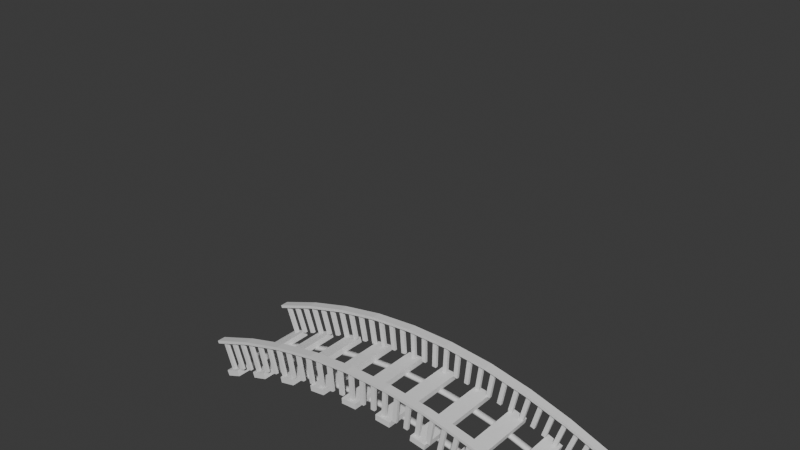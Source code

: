 # Source: Bridge.blend  (saved by Blender 4.0.36; exported with 4.5.12 LTS)
import bpy
from mathutils import Matrix  # noqa: F401  (used for matrix-valued properties, if any)

bpy.ops.wm.read_factory_settings(use_empty=True)
scene = bpy.context.scene
scene.name = 'Scene'

# ---- collections
col_collection = bpy.data.collections.new('Collection'); scene.collection.children.link(col_collection)
col_collection_2 = bpy.data.collections.new('Collection 2'); scene.collection.children.link(col_collection_2)

# ---- node groups
ng_bridge = bpy.data.node_groups.new('Bridge', 'GeometryNodeTree')
_s = ng_bridge.interface.new_socket(name='Geometry', in_out='OUTPUT', socket_type='NodeSocketGeometry')
_s = ng_bridge.interface.new_socket(name='Instances', in_out='OUTPUT', socket_type='NodeSocketGeometry')
_s = ng_bridge.interface.new_socket(name='Geometry', in_out='INPUT', socket_type='NodeSocketGeometry')
_s = ng_bridge.interface.new_socket(name='Bridge Length', in_out='INPUT', socket_type='NodeSocketFloat')
_s.default_value = 120.0
_s.min_value = 1.0
_s.max_value = 1e+04
_s = ng_bridge.interface.new_socket(name='Bridge Height', in_out='INPUT', socket_type='NodeSocketFloat')
_s.default_value = 50.0
_s.min_value = -1e+04
_s.max_value = 1e+04
_s = ng_bridge.interface.new_socket(name='Bridge_Width', in_out='INPUT', socket_type='NodeSocketFloat')
_s.default_value = 30.0
_s.min_value = -1e+04
_s.max_value = 1e+04
_s = ng_bridge.interface.new_socket(name='Length of Planks', in_out='INPUT', socket_type='NodeSocketFloat')
_s.subtype = 'DISTANCE'
_s.default_value = 11.0
_s.min_value = 0.001
_s = ng_bridge.interface.new_socket(name='Number of Pillers', in_out='INPUT', socket_type='NodeSocketInt')
_s.default_value = 30
_s.min_value = 2
_s.max_value = 100000
_s = ng_bridge.interface.new_socket(name='Height of Planks', in_out='INPUT', socket_type='NodeSocketFloat')
_s.default_value = 40.0
_s.min_value = -1e+04
_s.max_value = 1e+04
_s = ng_bridge.interface.new_socket(name='Height of Piller', in_out='INPUT', socket_type='NodeSocketFloat')
_s.default_value = 20.0
_s.min_value = -1e+04
_s.max_value = 1e+04
_s = ng_bridge.interface.new_socket(name='Piller Y', in_out='INPUT', socket_type='NodeSocketFloat')
_s.default_value = 3.0
_s.min_value = -1e+04
_s.max_value = 1e+04
_s = ng_bridge.interface.new_socket(name='Piller X', in_out='INPUT', socket_type='NodeSocketFloat')
_s.default_value = 2.0
_s.min_value = -1e+04
_s.max_value = 1e+04
_s = ng_bridge.interface.new_socket(name='Handle Width', in_out='INPUT', socket_type='NodeSocketFloat')
_s.subtype = 'DISTANCE'
_s.default_value = 6.0
_s.min_value = 0.0
_s = ng_bridge.interface.new_socket(name='Handle Height', in_out='INPUT', socket_type='NodeSocketFloat')
_s.subtype = 'DISTANCE'
_s.default_value = 2.0
_s.min_value = 0.0
_s = ng_bridge.interface.new_socket(name='Support Width', in_out='INPUT', socket_type='NodeSocketFloat')
_s.subtype = 'DISTANCE'
_s.default_value = 4.0
_s.min_value = 0.0
_s = ng_bridge.interface.new_socket(name='Support_Height', in_out='INPUT', socket_type='NodeSocketFloat')
_s.subtype = 'DISTANCE'
_s.default_value = 2.0
_s.min_value = 0.0
ng_bridge.is_modifier = True
_N = ng_bridge.nodes; _L = ng_bridge.links
n0 = _N.new('NodeFrame'); n0.name = 'Frame.004'; n0.location = (65, -480)
n0.label = 'Planks Instance'
n0.width = 654
n1 = _N.new('NodeFrame'); n1.name = 'Frame.001'; n1.location = (-1366, 1035)
n1.label = 'Right_Side'
n1.width = 1231
n2 = _N.new('NodeFrame'); n2.name = 'Frame'; n2.location = (-1337, 420)
n2.label = 'Left_Side'
n2.width = 1146
n3 = _N.new('NodeFrame'); n3.name = 'Frame.002'; n3.location = (-1368, -210)
n3.label = 'MID'
n3.width = 1212
n4 = _N.new('NodeFrame'); n4.name = 'Frame.005'; n4.location = (641, 559)
n4.label = 'Pillers'
n4.width = 1511
n5 = _N.new('NodeFrame'); n5.name = 'Frame.007'; n5.location = (455, 2094)
n5.label = 'EndPoint Extention'
n5.width = 1014
n6 = _N.new('NodeFrame'); n6.name = 'Frame.008'; n6.location = (985, 3163)
n6.label = 'EndPoint Extention'
n6.width = 1109
n7 = _N.new('NodeFrame'); n7.name = 'Frame.003'; n7.location = (-634, -880)
n7.label = 'Wood Plank'
n7.width = 953
n8 = _N.new('NodeFrame'); n8.name = 'Frame.006'; n8.location = (800, -415)
n8.label = 'Plank Noise'
n8.width = 1495
n9 = _N.new('GeometryNodeCurveToPoints'); n9.name = 'Curve to Points'; n9.location = (30, -66)
n10 = _N.new('GeometryNodeInstanceOnPoints'); n10.name = 'Instance on Points'; n10.location = (300, -40)
n11 = _N.new('GeometryNodeRotateInstances'); n11.name = 'Rotate Instances'; n11.location = (484, -51)
n11.inputs[2].default_value = (0.0, 1.571, 1.571)
n12 = _N.new('ShaderNodeMath'); n12.name = 'Math.002'; n12.location = (332, -409)
n12.operation = 'MULTIPLY'
n12.inputs[1].default_value = -1.0
n13 = _N.new('NodeGroupInput'); n13.name = 'Group Input.001'; n13.location = (30, -185)
n14 = _N.new('ShaderNodeMath'); n14.name = 'Math.001'; n14.location = (588, -40)
n14.operation = 'MULTIPLY'
n14.inputs[1].default_value = -1.0
n15 = _N.new('ShaderNodeCombineXYZ'); n15.name = 'Combine XYZ.004'; n15.location = (816, -98)
n16 = _N.new('ShaderNodeCombineXYZ'); n16.name = 'Combine XYZ.003'; n16.location = (639, -407)
n17 = _N.new('GeometryNodeCurveQuadraticBezier'); n17.name = 'Quadratic Bezier.001'; n17.location = (1061, -182)
n17.inputs[0].default_value = 12
n18 = _N.new('GeometryNodeCurveQuadraticBezier'); n18.name = 'Quadratic Bezier'; n18.location = (976, -165)
n18.inputs[0].default_value = 12
n19 = _N.new('ShaderNodeCombineXYZ'); n19.name = 'Combine XYZ'; n19.location = (554, -390)
n20 = _N.new('ShaderNodeMath'); n20.name = 'Math'; n20.location = (487, -40)
n20.operation = 'MULTIPLY'
n20.inputs[1].default_value = -1.0
n21 = _N.new('ShaderNodeCombineXYZ'); n21.name = 'Combine XYZ.001'; n21.location = (768, -81)
n22 = _N.new('ShaderNodeCombineXYZ'); n22.name = 'Combine XYZ.002'; n22.location = (570, -248)
n23 = _N.new('NodeGroupInput'); n23.name = 'Group Input'; n23.location = (30, -270)
n24 = _N.new('ShaderNodeCombineXYZ'); n24.name = 'Combine XYZ.008'; n24.location = (835, -96)
n25 = _N.new('ShaderNodeCombineXYZ'); n25.name = 'Combine XYZ.009'; n25.location = (583, -239)
n26 = _N.new('ShaderNodeCombineXYZ'); n26.name = 'Combine XYZ.007'; n26.location = (591, -395)
n27 = _N.new('NodeGroupInput'); n27.name = 'Group Input.002'; n27.location = (30, -239)
n28 = _N.new('ShaderNodeMath'); n28.name = 'Math.004'; n28.location = (532, -40)
n28.operation = 'MULTIPLY'
n28.inputs[1].default_value = -1.0
n29 = _N.new('GeometryNodeCurveQuadraticBezier'); n29.name = 'Quadratic Bezier.002'; n29.location = (1042, -180)
n29.inputs[0].default_value = 12
n30 = _N.new('NodeReroute'); n30.name = 'Reroute'; n30.location = (103, 456)
n30.width = 16
n30.socket_idname = 'NodeSocketGeometry'
n31 = _N.new('GeometryNodeJoinGeometry'); n31.name = 'Join Geometry.001'; n31.location = (-81, 490)
n32 = _N.new('NodeReroute'); n32.name = 'Reroute.001'; n32.location = (1360, 1005)
n32.width = 16
n32.socket_idname = 'NodeSocketFloatDistance'
n33 = _N.new('NodeReroute'); n33.name = 'Reroute.002'; n33.location = (1355, 1021)
n33.width = 16
n33.socket_idname = 'NodeSocketFloatDistance'
n34 = _N.new('GeometryNodeSetPosition'); n34.name = 'Set Position.002'; n34.location = (1733, 1478)
n35 = _N.new('GeometryNodeSetPosition'); n35.name = 'Set Position.001'; n35.location = (1488, 1377)
n36 = _N.new('GeometryNodeCurvePrimitiveQuadrilateral'); n36.name = 'Quadrilateral'; n36.location = (1492, 1181)
n37 = _N.new('GeometryNodeCurveToMesh'); n37.name = 'Curve to Mesh'; n37.location = (2174, 1350)
n37.inputs[3].default_value = True
n38 = _N.new('GeometryNodeInstanceOnPoints'); n38.name = 'Instance on Points.001'; n38.location = (726, -40)
n39 = _N.new('GeometryNodeRotateInstances'); n39.name = 'Rotate Instances.001'; n39.location = (946, -61)
n39.inputs[2].default_value = (1.571, 0.0, 0.0)
n40 = _N.new('ShaderNodeMath'); n40.name = 'Math.007'; n40.location = (906, -466)
n40.operation = 'MULTIPLY_ADD'
n41 = _N.new('GeometryNodeTranslateInstances'); n41.name = 'Translate Instances.001'; n41.location = (1341, -102)
n42 = _N.new('ShaderNodeCombineXYZ'); n42.name = 'Combine XYZ.012'; n42.location = (1155, -367)
n43 = _N.new('GeometryNodeMeshCube'); n43.name = 'Cube.001'; n43.location = (541, -321)
n44 = _N.new('ShaderNodeMath'); n44.name = 'Math.008'; n44.location = (678, -702)
n44.operation = 'MULTIPLY'
n45 = _N.new('ShaderNodeCombineXYZ'); n45.name = 'Combine XYZ.011'; n45.location = (351, -406)
n46 = _N.new('NodeGroupInput'); n46.name = 'Group Input.005'; n46.location = (30, -506)
n47 = _N.new('GeometryNodeCurveToPoints'); n47.name = 'Curve to Points.001'; n47.location = (442, -89)
n48 = _N.new('ShaderNodeVectorRotate'); n48.name = 'Vector Rotate'; n48.location = (964, 1603)
n48.inputs[3].default_value = 1.571
n49 = _N.new('GeometryNodeInputTangent'); n49.name = 'Curve Tangent'; n49.location = (755, 1430)
n50 = _N.new('ShaderNodeVectorMath'); n50.name = 'Vector Math.001'; n50.location = (1210, 1471)
n50.operation = 'SCALE'
n51 = _N.new('GeometryNodeInputNormal'); n51.name = 'Normal.001'; n51.location = (738, 1527)
n51.legacy_corner_normals = True
n52 = _N.new('ShaderNodeMath'); n52.name = 'Math.011'; n52.location = (973, 1233)
n53 = _N.new('ShaderNodeMath'); n53.name = 'Math.013'; n53.location = (1170, 1204)
n54 = _N.new('ShaderNodeMath'); n54.name = 'Math.012'; n54.location = (858, 905)
n54.operation = 'MULTIPLY'
n54.inputs[1].default_value = -0.5
n54.inputs[2].default_value = 0.0
n55 = _N.new('NodeGroupInput'); n55.name = 'Group Input.004'; n55.location = (552, 1199)
n56 = _N.new('ShaderNodeMath'); n56.name = 'Math.010'; n56.location = (775, 1296)
n56.operation = 'MULTIPLY'
n56.inputs[1].default_value = -0.5
n56.inputs[2].default_value = 0.0
n57 = _N.new('ShaderNodeMath'); n57.name = 'Math.009'; n57.location = (769, 1126)
n57.operation = 'MULTIPLY'
n57.inputs[1].default_value = -1.0
n57.inputs[2].default_value = 0.0
n58 = _N.new('NodeReroute'); n58.name = 'Reroute.005'; n58.location = (307, 460)
n58.width = 16
n58.socket_idname = 'NodeSocketGeometry'
n59 = _N.new('NodeReroute'); n59.name = 'Reroute.004'; n59.location = (309, 1325)
n59.width = 16
n59.socket_idname = 'NodeSocketGeometry'
n60 = _N.new('ShaderNodeValue'); n60.name = 'Value'; n60.location = (391, -361)
n60.outputs[0].default_value = 4.63
n61 = _N.new('GeometryNodeCurveEndpointSelection'); n61.name = 'Endpoint Selection'; n61.location = (30, -215)
n61.inputs[1].default_value = 0
n62 = _N.new('GeometryNodeCurveEndpointSelection'); n62.name = 'Endpoint Selection.001'; n62.location = (180, -359)
n62.inputs[0].default_value = 0
n63 = _N.new('ShaderNodeMath'); n63.name = 'Math.014'; n63.location = (211, -167)
n63.operation = 'MULTIPLY'
n63.inputs[1].default_value = -1.0
n64 = _N.new('ShaderNodeMath'); n64.name = 'Math.016'; n64.location = (417, -175)
n65 = _N.new('ShaderNodeMath'); n65.name = 'Math.015'; n65.location = (595, -158)
n65.operation = 'MULTIPLY'
n66 = _N.new('GeometryNodeInputTangent'); n66.name = 'Curve Tangent.001'; n66.location = (618, -78)
n67 = _N.new('ShaderNodeVectorMath'); n67.name = 'Vector Math.002'; n67.location = (844, -40)
n67.operation = 'SCALE'
n68 = _N.new('GeometryNodeInputNormal'); n68.name = 'Normal.002'; n68.location = (991, 2511)
n68.legacy_corner_normals = True
n69 = _N.new('ShaderNodeVectorRotate'); n69.name = 'Vector Rotate.001'; n69.location = (1212, 2582)
n69.inputs[3].default_value = 1.571
n70 = _N.new('GeometryNodeInputTangent'); n70.name = 'Curve Tangent.002'; n70.location = (1002, 2409)
n71 = _N.new('GeometryNodeSetPosition'); n71.name = 'Set Position.004'; n71.location = (1970, 2490)
n72 = _N.new('GeometryNodeSetPosition'); n72.name = 'Set Position.003'; n72.location = (1753, 2459)
n73 = _N.new('NodeReroute'); n73.name = 'Reroute.007'; n73.location = (2063, 2507)
n73.width = 16
n73.socket_idname = 'NodeSocketVector'
n74 = _N.new('NodeReroute'); n74.name = 'Reroute.009'; n74.location = (1942, 2364)
n74.width = 16
n74.socket_idname = 'NodeSocketVector'
n75 = _N.new('NodeReroute'); n75.name = 'Reroute.008'; n75.location = (1942, 2508)
n75.width = 16
n75.socket_idname = 'NodeSocketVector'
n76 = _N.new('ShaderNodeValue'); n76.name = 'Value.001'; n76.location = (392, -361)
n76.outputs[0].default_value = 2.13
n77 = _N.new('GeometryNodeCurveEndpointSelection'); n77.name = 'Endpoint Selection.002'; n77.location = (30, -215)
n77.inputs[1].default_value = 0
n78 = _N.new('GeometryNodeCurveEndpointSelection'); n78.name = 'Endpoint Selection.003'; n78.location = (180, -360)
n78.inputs[0].default_value = 0
n79 = _N.new('ShaderNodeMath'); n79.name = 'Math.018'; n79.location = (211, -167)
n79.operation = 'MULTIPLY'
n79.inputs[1].default_value = -1.0
n80 = _N.new('ShaderNodeMath'); n80.name = 'Math.019'; n80.location = (417, -175)
n81 = _N.new('ShaderNodeMath'); n81.name = 'Math.020'; n81.location = (595, -159)
n81.operation = 'MULTIPLY'
n82 = _N.new('GeometryNodeInputTangent'); n82.name = 'Curve Tangent.003'; n82.location = (618, -78)
n83 = _N.new('ShaderNodeVectorMath'); n83.name = 'Vector Math.004'; n83.location = (844, -40)
n83.operation = 'SCALE'
n84 = _N.new('GeometryNodeTransform'); n84.name = 'Transform Geometry'; n84.location = (2370, 2572)
n84.inputs[3].default_value = (1.0, 0.59, 1.0)
n85 = _N.new('GeometryNodeResampleCurve'); n85.name = 'Resample Curve'; n85.location = (2174, 2529)
n85.keep_last_segment = False
n85.inputs[2].default_value = 16
n85.inputs[3].default_value = 6.1
n86 = _N.new('GeometryNodeCurveToMesh'); n86.name = 'Curve to Mesh.001'; n86.location = (2609, 2176)
n86.inputs[3].default_value = True
n87 = _N.new('ShaderNodeMath'); n87.name = 'Math.021'; n87.location = (1997, 2225)
n87.inputs[2].default_value = 0.0
n88 = _N.new('NodeGroupInput'); n88.name = 'Group Input.006'; n88.location = (1611, 2181)
n89 = _N.new('ShaderNodeMath'); n89.name = 'Math.017'; n89.location = (1802, 2239)
n89.operation = 'MULTIPLY'
n89.inputs[2].default_value = 0.0
n90 = _N.new('ShaderNodeMath'); n90.name = 'Math.022'; n90.location = (1801, 2074)
n90.operation = 'MULTIPLY'
n90.inputs[2].default_value = 0.0
n91 = _N.new('NodeReroute'); n91.name = 'Reroute.010'; n91.location = (1462, 2341)
n91.width = 16
n91.socket_idname = 'NodeSocketFloat'
n92 = _N.new('NodeReroute'); n92.name = 'Reroute.011'; n92.location = (1459, 2260)
n92.width = 16
n92.socket_idname = 'NodeSocketFloat'
n93 = _N.new('NodeReroute'); n93.name = 'Reroute.012'; n93.location = (2206, 2266)
n93.width = 16
n93.socket_idname = 'NodeSocketFloat'
n94 = _N.new('NodeReroute'); n94.name = 'Reroute.013'; n94.location = (2206, 2189)
n94.width = 16
n94.socket_idname = 'NodeSocketFloat'
n95 = _N.new('NodeReroute'); n95.name = 'Reroute.003'; n95.location = (79, 2339)
n95.width = 16
n95.socket_idname = 'NodeSocketGeometry'
n96 = _N.new('ShaderNodeVectorMath'); n96.name = 'Vector Math.003'; n96.location = (1526, 2447)
n96.operation = 'SCALE'
n97 = _N.new('NodeReroute'); n97.name = 'Reroute.006'; n97.location = (1071, -75)
n97.width = 16
n97.socket_idname = 'NodeSocketVector'
n98 = _N.new('NodeReroute'); n98.name = 'Reroute.015'; n98.location = (261, -142)
n98.width = 16
n98.socket_idname = 'NodeSocketGeometry'
n99 = _N.new('NodeReroute'); n99.name = 'Reroute.014'; n99.location = (332, -955)
n99.width = 16
n99.socket_idname = 'NodeSocketGeometry'
n100 = _N.new('NodeGroupInput'); n100.name = 'Group Input.003'; n100.location = (30, -49)
n101 = _N.new('GeometryNodeMeshCube'); n101.name = 'Cube'; n101.location = (783, -40)
n101.inputs[1].default_value = 3
n101.inputs[2].default_value = 8
n101.inputs[3].default_value = 3
n102 = _N.new('ShaderNodeCombineXYZ'); n102.name = 'Combine XYZ.006'; n102.location = (585, -109)
n103 = _N.new('ShaderNodeMath'); n103.name = 'Math.003'; n103.location = (354, -242)
n103.operation = 'MULTIPLY'
n103.inputs[1].default_value = 2.2
n104 = _N.new('GeometryNodeCurvePrimitiveQuadrilateral'); n104.name = 'Quadrilateral.001'; n104.location = (1998, 1974)
n105 = _N.new('GeometryNodeSubdivideCurve'); n105.name = 'Subdivide Curve'; n105.location = (2281, 2018)
n106 = _N.new('GeometryNodeResampleCurve'); n106.name = 'Resample Curve.001'; n106.location = (1954, 1441)
n106.keep_last_segment = False
n106.inputs[3].default_value = 7.0
n107 = _N.new('GeometryNodeSetShadeSmooth'); n107.name = 'Set Shade Smooth'; n107.location = (2463, 1245)
n107.inputs[2].default_value = False
n108 = _N.new('GeometryNodeRealizeInstances'); n108.name = 'Realize Instances'; n108.location = (803, -59)
n109 = _N.new('GeometryNodeTranslateInstances'); n109.name = 'Translate Instances'; n109.location = (465, -136)
n110 = _N.new('ShaderNodeMath'); n110.name = 'Math.005'; n110.location = (842, -390)
n110.operation = 'MULTIPLY'
n110.inputs[1].default_value = 1.0
n111 = _N.new('ShaderNodeVectorMath'); n111.name = 'Vector Math'; n111.location = (1011, -249)
n111.operation = 'SCALE'
n112 = _N.new('GeometryNodeInputNormal'); n112.name = 'Normal'; n112.location = (759, -303)
n112.legacy_corner_normals = True
n113 = _N.new('ShaderNodeCombineXYZ'); n113.name = 'Combine XYZ.010'; n113.location = (274, -241)
n114 = _N.new('FunctionNodeRandomValue'); n114.name = 'Random Value'; n114.location = (30, -234)
n114.inputs[2].default_value = -0.5
n114.inputs[3].default_value = 0.5
n115 = _N.new('FunctionNodeRandomValue'); n115.name = 'Random Value.001'; n115.location = (32, -457)
n115.inputs[2].default_value = -0.2
n115.inputs[3].default_value = 0.2
n116 = _N.new('ShaderNodeMath'); n116.name = 'Math.006'; n116.location = (650, -430)
n116.operation = 'SUBTRACT'
n116.use_clamp = True
n117 = _N.new('GeometryNodeSetPosition'); n117.name = 'Set Position'; n117.location = (1325, -40)
n118 = _N.new('NodeGroupOutput'); n118.name = 'Group Output'; n118.location = (3394, 958)
n119 = _N.new('GeometryNodeJoinGeometry'); n119.name = 'Join Geometry.002'; n119.location = (3221, 948)
n120 = _N.new('NodeReroute'); n120.name = 'Reroute.016'; n120.location = (3029, 2151)
n120.width = 16
n120.socket_idname = 'NodeSocketGeometry'
n121 = _N.new('NodeReroute'); n121.name = 'Reroute.020'; n121.location = (3050, 893)
n121.width = 16
n121.socket_idname = 'NodeSocketGeometry'
n122 = _N.new('NodeReroute'); n122.name = 'Reroute.017'; n122.location = (3117, 1219)
n122.width = 16
n122.hide = True
n122.socket_idname = 'NodeSocketGeometry'
n123 = _N.new('NodeReroute'); n123.name = 'Reroute.021'; n123.location = (3121, 881)
n123.width = 16
n123.socket_idname = 'NodeSocketGeometry'
n124 = _N.new('NodeReroute'); n124.name = 'Reroute.022'; n124.location = (2991, 887)
n124.width = 16
n124.socket_idname = 'NodeSocketGeometry'
n125 = _N.new('NodeReroute'); n125.name = 'Reroute.018'; n125.location = (2991, 456)
n125.width = 16
n125.socket_idname = 'NodeSocketGeometry'
n126 = _N.new('NodeReroute'); n126.name = 'Reroute.019'; n126.location = (2848, -492)
n126.width = 16
n126.socket_idname = 'NodeSocketGeometry'
n127 = _N.new('NodeReroute'); n127.name = 'Reroute.023'; n127.location = (2822, 871)
n127.width = 16
n127.socket_idname = 'NodeSocketGeometry'
n128 = _N.new('ShaderNodeTexNoise'); n128.name = 'Noise Texture.002'; n128.location = (467, -452)
n128.inputs[2].default_value = 2.0
n128.inputs[3].default_value = 15.0
n128.inputs[4].default_value = 0.7917
n128.inputs[8].default_value = 3.8
n129 = _N.new('ShaderNodeCombineXYZ'); n129.name = 'Combine XYZ.005'; n129.location = (642, -279)
n130 = _N.new('GeometryNodeInputNamedAttribute'); n130.name = 'Named Attribute'; n130.location = (2584, 2176)
n130.inputs[0].default_value = 'radius'
n131 = _N.new('GeometryNodeSwitch'); n131.name = 'Switch'; n131.location = (2584, 2176)
n131.input_type = 'FLOAT'
n131.inputs[1].default_value = 1.0
n132 = _N.new('GeometryNodeInputNamedAttribute'); n132.name = 'Named Attribute.001'; n132.location = (2149, 1350)
n132.inputs[0].default_value = 'radius'
n133 = _N.new('GeometryNodeSwitch'); n133.name = 'Switch.001'; n133.location = (2149, 1350)
n133.input_type = 'FLOAT'
n133.inputs[1].default_value = 1.0
n9.parent = n0
n10.parent = n0
n11.parent = n0
n12.parent = n1
n13.parent = n1
n14.parent = n1
n15.parent = n1
n16.parent = n1
n17.parent = n1
n18.parent = n2
n19.parent = n2
n20.parent = n2
n21.parent = n2
n22.parent = n2
n23.parent = n2
n24.parent = n3
n25.parent = n3
n26.parent = n3
n27.parent = n3
n28.parent = n3
n29.parent = n3
n38.parent = n4
n39.parent = n4
n40.parent = n4
n41.parent = n4
n42.parent = n4
n43.parent = n4
n44.parent = n4
n45.parent = n4
n46.parent = n4
n47.parent = n4
n60.parent = n5
n61.parent = n5
n62.parent = n5
n63.parent = n5
n64.parent = n5
n65.parent = n5
n66.parent = n5
n67.parent = n5
n76.parent = n6
n77.parent = n6
n78.parent = n6
n79.parent = n6
n80.parent = n6
n81.parent = n6
n82.parent = n6
n83.parent = n6
n97.parent = n6
n98.parent = n0
n100.parent = n7
n101.parent = n7
n102.parent = n7
n103.parent = n7
n108.parent = n8
n109.parent = n8
n110.parent = n8
n111.parent = n8
n112.parent = n8
n113.parent = n8
n114.parent = n8
n115.parent = n8
n116.parent = n8
n117.parent = n8
n128.parent = n8
n129.parent = n1
_L.new(n20.outputs[0], n21.inputs[0])
_L.new(n19.outputs[0], n18.inputs[3])
_L.new(n21.outputs[0], n18.inputs[1])
_L.new(n22.outputs[0], n18.inputs[2])
_L.new(n23.outputs[1], n20.inputs[0])
_L.new(n23.outputs[1], n19.inputs[0])
_L.new(n23.outputs[2], n22.inputs[2])
_L.new(n23.outputs[3], n21.inputs[1])
_L.new(n23.outputs[3], n22.inputs[1])
_L.new(n23.outputs[3], n19.inputs[1])
_L.new(n14.outputs[0], n15.inputs[0])
_L.new(n16.outputs[0], n17.inputs[3])
_L.new(n15.outputs[0], n17.inputs[1])
_L.new(n129.outputs[0], n17.inputs[2])
_L.new(n13.outputs[1], n14.inputs[0])
_L.new(n13.outputs[1], n16.inputs[0])
_L.new(n13.outputs[2], n129.inputs[2])
_L.new(n12.outputs[0], n129.inputs[1])
_L.new(n12.outputs[0], n16.inputs[1])
_L.new(n12.outputs[0], n15.inputs[1])
_L.new(n13.outputs[3], n12.inputs[0])
_L.new(n102.outputs[0], n101.inputs[0])
_L.new(n103.outputs[0], n102.inputs[1])
_L.new(n98.outputs[0], n10.inputs[2])
_L.new(n28.outputs[0], n24.inputs[0])
_L.new(n26.outputs[0], n29.inputs[3])
_L.new(n24.outputs[0], n29.inputs[1])
_L.new(n25.outputs[0], n29.inputs[2])
_L.new(n27.outputs[1], n28.inputs[0])
_L.new(n27.outputs[1], n26.inputs[0])
_L.new(n27.outputs[2], n25.inputs[2])
_L.new(n29.outputs[0], n9.inputs[0])
_L.new(n9.outputs[0], n10.inputs[0])
_L.new(n10.outputs[0], n11.inputs[0])
_L.new(n9.outputs[3], n10.inputs[5])
_L.new(n100.outputs[4], n9.inputs[2])
_L.new(n100.outputs[4], n102.inputs[0])
_L.new(n100.outputs[6], n102.inputs[2])
_L.new(n100.outputs[3], n103.inputs[0])
_L.new(n108.outputs[0], n117.inputs[0])
_L.new(n11.outputs[0], n109.inputs[0])
_L.new(n113.outputs[0], n109.inputs[2])
_L.new(n109.outputs[0], n108.inputs[0])
_L.new(n116.outputs[0], n110.inputs[0])
_L.new(n110.outputs[0], n111.inputs[3])
_L.new(n112.outputs[0], n111.inputs[0])
_L.new(n111.outputs[0], n117.inputs[3])
_L.new(n128.outputs[0], n116.inputs[0])
_L.new(n17.outputs[0], n31.inputs[0])
_L.new(n18.outputs[0], n31.inputs[0])
_L.new(n47.outputs[0], n38.inputs[0])
_L.new(n43.outputs[0], n38.inputs[2])
_L.new(n31.outputs[0], n30.inputs[0])
_L.new(n58.outputs[0], n47.inputs[0])
_L.new(n38.outputs[0], n39.inputs[0])
_L.new(n39.outputs[0], n41.inputs[0])
_L.new(n45.outputs[0], n43.inputs[0])
_L.new(n42.outputs[0], n41.inputs[2])
_L.new(n40.outputs[0], n42.inputs[2])
_L.new(n44.outputs[0], n40.inputs[2])
_L.new(n46.outputs[7], n40.inputs[0])
_L.new(n46.outputs[7], n45.inputs[2])
_L.new(n46.outputs[6], n44.inputs[0])
_L.new(n46.outputs[8], n45.inputs[1])
_L.new(n46.outputs[9], n45.inputs[0])
_L.new(n124.outputs[0], n119.inputs[0])
_L.new(n47.outputs[3], n38.inputs[5])
_L.new(n49.outputs[0], n48.inputs[2])
_L.new(n51.outputs[0], n48.inputs[0])
_L.new(n50.outputs[0], n35.inputs[3])
_L.new(n48.outputs[0], n50.inputs[0])
_L.new(n123.outputs[0], n119.inputs[0])
_L.new(n59.outputs[0], n35.inputs[0])
_L.new(n55.outputs[7], n57.inputs[0])
_L.new(n55.outputs[6], n56.inputs[0])
_L.new(n57.outputs[0], n52.inputs[1])
_L.new(n56.outputs[0], n52.inputs[0])
_L.new(n106.outputs[0], n37.inputs[0])
_L.new(n36.outputs[0], n37.inputs[1])
_L.new(n55.outputs[11], n54.inputs[0])
_L.new(n54.outputs[0], n53.inputs[1])
_L.new(n52.outputs[0], n53.inputs[0])
_L.new(n53.outputs[0], n50.inputs[3])
_L.new(n32.outputs[0], n36.inputs[1])
_L.new(n55.outputs[11], n32.inputs[0])
_L.new(n33.outputs[0], n36.inputs[0])
_L.new(n55.outputs[10], n33.inputs[0])
_L.new(n63.outputs[0], n64.inputs[0])
_L.new(n62.outputs[0], n64.inputs[1])
_L.new(n61.outputs[0], n63.inputs[0])
_L.new(n64.outputs[0], n65.inputs[0])
_L.new(n60.outputs[0], n65.inputs[1])
_L.new(n65.outputs[0], n67.inputs[1])
_L.new(n65.outputs[0], n67.inputs[3])
_L.new(n66.outputs[0], n67.inputs[0])
_L.new(n35.outputs[0], n34.inputs[0])
_L.new(n67.outputs[0], n34.inputs[3])
_L.new(n46.outputs[5], n47.inputs[1])
_L.new(n114.outputs[1], n113.inputs[1])
_L.new(n115.outputs[1], n113.inputs[2])
_L.new(n70.outputs[0], n69.inputs[2])
_L.new(n68.outputs[0], n69.inputs[0])
_L.new(n96.outputs[0], n72.inputs[3])
_L.new(n69.outputs[0], n96.inputs[0])
_L.new(n95.outputs[0], n72.inputs[0])
_L.new(n105.outputs[0], n86.inputs[1])
_L.new(n84.outputs[0], n86.inputs[0])
_L.new(n121.outputs[0], n119.inputs[0])
_L.new(n91.outputs[0], n96.inputs[3])
_L.new(n71.outputs[0], n85.inputs[0])
_L.new(n79.outputs[0], n80.inputs[0])
_L.new(n78.outputs[0], n80.inputs[1])
_L.new(n77.outputs[0], n79.inputs[0])
_L.new(n80.outputs[0], n81.inputs[0])
_L.new(n76.outputs[0], n81.inputs[1])
_L.new(n81.outputs[0], n83.inputs[1])
_L.new(n81.outputs[0], n83.inputs[3])
_L.new(n82.outputs[0], n83.inputs[0])
_L.new(n72.outputs[0], n71.inputs[0])
_L.new(n74.outputs[0], n71.inputs[3])
_L.new(n89.outputs[0], n87.inputs[0])
_L.new(n88.outputs[13], n90.inputs[0])
_L.new(n90.outputs[0], n87.inputs[1])
_L.new(n88.outputs[13], n104.inputs[1])
_L.new(n88.outputs[6], n89.inputs[0])
_L.new(n88.outputs[12], n104.inputs[0])
_L.new(n85.outputs[0], n84.inputs[0])
_L.new(n127.outputs[0], n119.inputs[0])
_L.new(n119.outputs[0], n118.inputs[0])
_L.new(n30.outputs[0], n95.inputs[0])
_L.new(n30.outputs[0], n58.inputs[0])
_L.new(n58.outputs[0], n59.inputs[0])
_L.new(n83.outputs[0], n97.inputs[0])
_L.new(n97.outputs[0], n73.inputs[0])
_L.new(n73.outputs[0], n75.inputs[0])
_L.new(n75.outputs[0], n74.inputs[0])
_L.new(n92.outputs[0], n91.inputs[0])
_L.new(n93.outputs[0], n92.inputs[0])
_L.new(n94.outputs[0], n93.inputs[0])
_L.new(n87.outputs[0], n94.inputs[0])
_L.new(n101.outputs[0], n99.inputs[0])
_L.new(n99.outputs[0], n98.inputs[0])
_L.new(n104.outputs[0], n105.inputs[0])
_L.new(n34.outputs[0], n106.inputs[0])
_L.new(n37.outputs[0], n107.inputs[0])
_L.new(n86.outputs[0], n120.inputs[0])
_L.new(n107.outputs[0], n122.inputs[0])
_L.new(n41.outputs[0], n125.inputs[0])
_L.new(n117.outputs[0], n126.inputs[0])
_L.new(n120.outputs[0], n121.inputs[0])
_L.new(n122.outputs[0], n123.inputs[0])
_L.new(n125.outputs[0], n124.inputs[0])
_L.new(n126.outputs[0], n127.inputs[0])
_L.new(n130.outputs[1], n131.inputs[0])
_L.new(n130.outputs[0], n131.inputs[2])
_L.new(n131.outputs[0], n86.inputs[2])
_L.new(n132.outputs[1], n133.inputs[0])
_L.new(n132.outputs[0], n133.inputs[2])
_L.new(n133.outputs[0], n37.inputs[2])
n118.is_active_output = True

# ---- world
world_world = bpy.data.worlds.new('World'); scene.world = world_world
world_world.use_nodes = True; world_world.node_tree.nodes.clear()
_N = world_world.node_tree.nodes; _L = world_world.node_tree.links
n0 = _N.new('ShaderNodeOutputWorld'); n0.name = 'World Output'; n0.location = (300, 300)
n1 = _N.new('ShaderNodeBackground'); n1.name = 'Background'; n1.location = (10, 300)
n1.inputs[0].default_value = (0.05088, 0.05088, 0.05088, 1.0)
_L.new(n1.outputs[0], n0.inputs[0])
n0.is_active_output = True
world_world.color = (0.05088, 0.05088, 0.05088)
world_world.use_sun_shadow = False
world_world.sun_shadow_jitter_overblur = 0.0

# ---- meshes
me_plane_003 = bpy.data.meshes.new('Plane.003')
me_plane_003.from_pydata([(-1.0, -1.0, 0.0), (1.0, -1.0, 0.0), (-1.0, 1.0, 0.0), (1.0, 1.0, 0.0)], [], [(0, 1, 3, 2)])
_uv = me_plane_003.uv_layers.new(name='UVMap')
_uv.uv.foreach_set('vector', [0.0, 0.0, 1.0, 0.0, 1.0, 1.0, 0.0, 1.0])
me_plane_003.update()
me_bridge = bpy.data.meshes.new('Bridge')
me_bridge.from_pydata([(-1.0, -1.0, 0.0), (1.0, -1.0, 0.0), (-1.0, 1.0, 0.0), (1.0, 1.0, 0.0), (28.42, 17.78, 21.23), (30.42, 17.78, 21.23), (28.42, 19.78, 21.23), (30.42, 19.78, 21.23)], [], [(0, 1, 3, 2), (4, 5, 7, 6)])
_uv = me_bridge.uv_layers.new(name='UVMap')
_uv.uv.foreach_set('vector', [0.0, 0.0, 1.0, 0.0, 1.0, 1.0, 0.0, 1.0, 0.0, 0.0, 1.0, 0.0, 1.0, 1.0, 0.0, 1.0])
me_bridge.update()

# ---- objects
ob_plane_003 = bpy.data.objects.new('Plane.003', me_plane_003)
ob_plane = bpy.data.objects.new('Plane', me_bridge)

# ---- transforms, parenting, visibility, modifiers, constraints
ob_plane_003.location = (0.0, 0.0, 283.2)
ob_plane_003.scale = (0.8956, 0.8956, 0.8956)
ob_plane.location = (0.0, 0.0, 0.0)
_m = ob_plane.modifiers.new('GeometryNodes', 'NODES')
_m.node_group = ng_bridge
_gi = [s.identifier for s in ng_bridge.interface.items_tree if s.item_type == 'SOCKET' and s.in_out == 'INPUT']
_m[_gi[6]] = 4.0  # Height of Planks

# ---- collection membership
scene.collection.objects.link(ob_plane_003)
col_collection.objects.link(ob_plane)

# ---- scene / render settings (as saved in the file)
scene.frame_start = 1; scene.frame_end = 250; scene.frame_set(10)
scene.render.engine = 'BLENDER_EEVEE_NEXT'
scene.cycles.sampling_pattern = 'TABULATED_SOBOL'
bpy.context.view_layer.update()

# ---- added for rendering (the .blend has no active camera and no usable light): camera, sun
cam_auto = bpy.data.cameras.new('AutoCamera')
cam_auto.lens = 50.0
cam_auto.sensor_width = 36.0
cam_auto.clip_end = 6452.18
ob_auto_camera = bpy.data.objects.new('AutoCamera', cam_auto)
scene.collection.objects.link(ob_auto_camera)
ob_auto_camera.location = (367.647, -441.12, 433.473)
ob_auto_camera.rotation_euler = (1.09748, -7.21219e-08, 0.694738)
scene.camera = ob_auto_camera
light_auto_sun = bpy.data.lights.new('AutoSun', 'SUN')
light_auto_sun.energy = 3.0
light_auto_sun.angle = 0.0523599
ob_auto_sun = bpy.data.objects.new('AutoSun', light_auto_sun)
scene.collection.objects.link(ob_auto_sun)
ob_auto_sun.rotation_euler = (0.872665, 0.174533, 0.523599)
bpy.context.view_layer.update()
